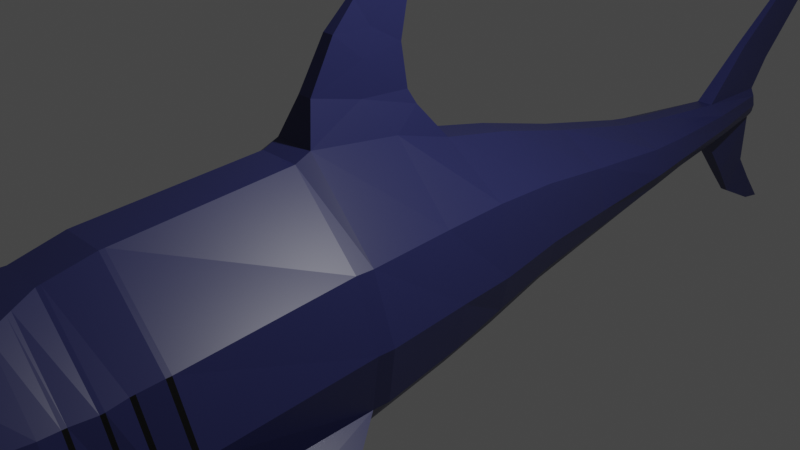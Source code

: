 # Source: Tubarao.blend  (saved by Blender 3.1.7; exported with 4.5.12 LTS)
import bpy
from mathutils import Matrix  # noqa: F401  (used for matrix-valued properties, if any)

bpy.ops.wm.read_factory_settings(use_empty=True)
scene = bpy.context.scene
scene.name = 'Scene'

# ---- collections
col_collection = bpy.data.collections.new('Collection'); scene.collection.children.link(col_collection)

# ---- materials (node trees are filled in below, after node groups)
mat_material = bpy.data.materials.new('Material')
mat_material.alpha_threshold = 0.0
mat_material.use_transparent_shadow = False
mat_material.line_color = (0.0, 0.0, 0.0, 1.0)
mat_material_002 = bpy.data.materials.new('Material.002')
mat_material_002.use_transparent_shadow = False
mat_material_001 = bpy.data.materials.new('Material.001')
mat_material_001.use_transparent_shadow = False
mat_material_003 = bpy.data.materials.new('Material.003')
mat_material_003.use_transparent_shadow = False
mat_material_004 = bpy.data.materials.new('Material.004')
mat_material_004.use_transparent_shadow = False

# ---- material node trees
mat_material.use_nodes = True; mat_material.node_tree.nodes.clear()
_N = mat_material.node_tree.nodes; _L = mat_material.node_tree.links
n0 = _N.new('ShaderNodeOutputMaterial'); n0.name = 'Material Output'; n0.location = (300, 300)
n1 = _N.new('ShaderNodeBsdfPrincipled'); n1.name = 'Principled BSDF'; n1.location = (10, 300)
n1.distribution = 'GGX'
n1.subsurface_method = 'RANDOM_WALK_SKIN'
n1.inputs[0].default_value = (0.02695, 0.03049, 0.1193, 1.0)
n1.inputs[2].default_value = 0.4
n1.inputs[3].default_value = 1.45
n1.inputs[27].default_value = (0.0, 0.0, 0.0, 1.0)
n1.inputs[28].default_value = 1.0
_L.new(n1.outputs[0], n0.inputs[0])
n0.is_active_output = True
mat_material_002.use_nodes = True; mat_material_002.node_tree.nodes.clear()
_N = mat_material_002.node_tree.nodes; _L = mat_material_002.node_tree.links
n0 = _N.new('ShaderNodeBsdfPrincipled'); n0.name = 'Principled BSDF'; n0.location = (10, 300)
n0.distribution = 'GGX'
n0.subsurface_method = 'RANDOM_WALK_SKIN'
n0.inputs[0].default_value = (0.8, 0.01589, 0.01834, 1.0)
n0.inputs[3].default_value = 1.45
n0.inputs[27].default_value = (0.0, 0.0, 0.0, 1.0)
n0.inputs[28].default_value = 1.0
n1 = _N.new('ShaderNodeOutputMaterial'); n1.name = 'Material Output'; n1.location = (300, 300)
_L.new(n0.outputs[0], n1.inputs[0])
n1.is_active_output = True
mat_material_001.use_nodes = True; mat_material_001.node_tree.nodes.clear()
_N = mat_material_001.node_tree.nodes; _L = mat_material_001.node_tree.links
n0 = _N.new('ShaderNodeBsdfPrincipled'); n0.name = 'Principled BSDF'; n0.location = (10, 300)
n0.distribution = 'GGX'
n0.subsurface_method = 'RANDOM_WALK_SKIN'
n0.inputs[0].default_value = (0.3424, 0.002109, 0.01105, 1.0)
n0.inputs[3].default_value = 1.45
n0.inputs[27].default_value = (0.0, 0.0, 0.0, 1.0)
n0.inputs[28].default_value = 1.0
n1 = _N.new('ShaderNodeOutputMaterial'); n1.name = 'Material Output'; n1.location = (300, 300)
_L.new(n0.outputs[0], n1.inputs[0])
n1.is_active_output = True
mat_material_003.use_nodes = True; mat_material_003.node_tree.nodes.clear()
_N = mat_material_003.node_tree.nodes; _L = mat_material_003.node_tree.links
n0 = _N.new('ShaderNodeBsdfPrincipled'); n0.name = 'Principled BSDF'; n0.location = (10, 300)
n0.distribution = 'GGX'
n0.subsurface_method = 'RANDOM_WALK_SKIN'
n0.inputs[0].default_value = (0.7915, 0.7645, 0.8689, 1.0)
n0.inputs[3].default_value = 1.45
n0.inputs[27].default_value = (0.0, 0.0, 0.0, 1.0)
n0.inputs[28].default_value = 1.0
n1 = _N.new('ShaderNodeOutputMaterial'); n1.name = 'Material Output'; n1.location = (300, 300)
_L.new(n0.outputs[0], n1.inputs[0])
n1.is_active_output = True
mat_material_004.use_nodes = True; mat_material_004.node_tree.nodes.clear()
_N = mat_material_004.node_tree.nodes; _L = mat_material_004.node_tree.links
n0 = _N.new('ShaderNodeBsdfPrincipled'); n0.name = 'Principled BSDF'; n0.location = (10, 300)
n0.distribution = 'GGX'
n0.subsurface_method = 'RANDOM_WALK_SKIN'
n0.inputs[0].default_value = (0.0, 0.0, 0.0, 1.0)
n0.inputs[3].default_value = 1.45
n0.inputs[27].default_value = (0.0, 0.0, 0.0, 1.0)
n0.inputs[28].default_value = 1.0
n1 = _N.new('ShaderNodeOutputMaterial'); n1.name = 'Material Output'; n1.location = (300, 300)
_L.new(n0.outputs[0], n1.inputs[0])
n1.is_active_output = True

# ---- world
world_world = bpy.data.worlds.new('World'); scene.world = world_world
world_world.use_nodes = True; world_world.node_tree.nodes.clear()
_N = world_world.node_tree.nodes; _L = world_world.node_tree.links
n0 = _N.new('ShaderNodeOutputWorld'); n0.name = 'World Output'; n0.location = (300, 300)
n1 = _N.new('ShaderNodeBackground'); n1.name = 'Background'; n1.location = (10, 300)
n1.inputs[0].default_value = (0.05088, 0.05088, 0.05088, 1.0)
_L.new(n1.outputs[0], n0.inputs[0])
n0.is_active_output = True
world_world.color = (0.05088, 0.05088, 0.05088)
world_world.use_sun_shadow = False
world_world.sun_shadow_jitter_overblur = 0.0

# ---- cameras
cam_camera = bpy.data.cameras.new('Camera')
cam_camera.clip_end = 100.0
cam_camera.ortho_scale = 7.314

# ---- lights
light_light = bpy.data.lights.new('Light', 'POINT')
light_light.transmission_factor = 0.0
light_light.energy = 1000.0
light_light.shadow_soft_size = 0.1
light_light.shadow_maximum_resolution = 0.006
light_light.use_absolute_resolution = True

# ---- meshes
me_cube = bpy.data.meshes.new('Cube')
me_cube.from_pydata([(0.2174, -3.948, 0.8331), (0.4106, -3.948, -1.725), (0.8557, -5.948, 0.3133), (0.7276, -6.279, -1.29), (-0.2552, -3.948, 0.8331), (-0.4484, -3.948, -1.725), (-0.8935, -5.948, 0.3133), (-0.7654, -6.279, -1.29), (-0.6035, -5.203, -1.583), (0.5953, -4.948, 0.5873), (-0.6331, -4.948, 0.5873), (0.5657, -5.203, -1.583), (1.293, -3.948, -0.4827), (-1.067, -5.948, -0.4827), (1.029, -5.948, -0.4827), (-1.331, -3.948, -0.4827), (1.225, -4.948, -0.4827), (-1.263, -4.948, -0.4827), (-0.4665, -4.448, 0.7291), (0.4617, -4.703, -1.677), (-0.4995, -4.703, -1.677), (0.4287, -4.448, 0.7291), (1.293, -4.448, -0.4827), (-1.331, -4.448, -0.4827), (-0.6182, -5.703, -1.536), (0.7341, -5.448, 0.455), (-0.7719, -5.448, 0.455), (0.5804, -5.703, -1.536), (-1.172, -5.448, -0.4827), (1.134, -5.448, -0.4827), (-0.9281, -5.913, 0.1944), (1.147, -4.024, 0.1944), (0.8903, -5.913, 0.1944), (-1.185, -4.024, 0.1944), (1.06, -4.969, 0.1944), (-1.098, -4.969, 0.1944), (1.119, -4.496, 0.1944), (-1.157, -4.496, 0.1944), (-1.019, -5.441, 0.1944), (0.981, -5.441, 0.1944), (1.121, -3.948, -1.121), (0.9247, -5.697, -1.071), (-1.159, -3.948, -1.121), (1.062, -4.948, -1.121), (-1.1, -4.948, -1.121), (-0.9625, -5.697, -1.071), (-1.159, -4.448, -1.121), (1.121, -4.448, -1.121), (0.9823, -5.448, -1.081), (-1.02, -5.448, -1.081), (-0.8856, -6.466, -0.369), (-0.8838, -6.532, 0.1497), (0.8617, -6.22, -0.9818), (0.5601, -6.694, -1.062), (0.846, -6.532, 0.1497), (-0.5979, -6.694, -1.062), (-0.8995, -6.22, -0.9818), (-0.9313, -6.532, -0.4851), (0.8478, -6.466, -0.369), (0.8935, -6.532, -0.4851), (-0.1637, -7.574, -0.3568), (-0.6473, -7.038, -0.06891), (0.1108, -7.64, -0.5913), (0.4303, -7.082, -0.8267), (0.6095, -7.038, -0.06891), (-0.4681, -7.082, -0.8267), (-0.1486, -7.64, -0.5913), (-0.08209, -7.697, -0.4788), (0.1259, -7.574, -0.3568), (0.04429, -7.697, -0.4788), (0.4366, -3.409, -1.723), (-0.4744, -3.409, -1.723), (1.19, -3.402, -1.084), (-1.227, -3.402, -1.084), (-0.2695, -3.409, 0.9563), (0.2317, -3.409, 0.9563), (1.188, -3.49, 0.2791), (1.373, -3.409, -0.4388), (-1.226, -3.49, 0.2791), (-1.411, -3.409, -0.4391), (0.7657, -3.948, -1.482), (0.8603, -6.06, -1.2), (-0.8035, -3.948, -1.482), (0.8137, -5.076, -1.411), (-0.8515, -5.076, -1.411), (-0.829, -4.576, -1.458), (0.7912, -4.576, -1.458), (0.7814, -5.576, -1.367), (-0.8192, -5.576, -1.367), (-0.8981, -6.06, -1.2), (0.8132, -3.331, -1.462), (-0.851, -3.331, -1.462), (0.5155, -1.453, -1.661), (-0.5533, -1.453, -1.661), (0.7553, -1.415, -1.537), (-0.7932, -1.415, -1.537), (-0.2521, -1.453, 1.093), (0.2143, -1.453, 1.093), (1.104, -1.539, 0.3679), (1.276, -1.453, -0.4009), (-1.142, -1.539, 0.3679), (-1.314, -1.453, -0.4009), (1.106, -1.368, -1.099), (-1.144, -1.368, -1.099), (0.5155, -1.213, -1.645), (-0.5533, -1.213, -1.645), (0.7553, -1.214, -1.555), (-0.7932, -1.214, -1.555), (-0.2521, -1.276, 1.172), (0.2143, -1.276, 1.172), (1.104, -1.338, 0.3605), (1.276, -1.252, -0.4083), (-1.142, -1.338, 0.3605), (-1.314, -1.252, -0.4083), (1.106, -1.167, -1.106), (-1.144, -1.167, -1.106), (0.3552, -0.1928, -1.633), (-0.393, -0.1928, -1.633), (0.8144, -0.1545, -1.263), (-0.8522, -0.1545, -1.263), (-0.2247, -0.1928, 1.015), (0.1869, -0.1928, 1.015), (0.9723, -0.2789, 0.3214), (1.124, -0.1928, -0.4474), (-1.01, -0.2789, 0.3214), (-1.162, -0.1928, -0.4474), (0.9736, -0.1075, -1.035), (-1.011, -0.1075, -1.035), (0.3238, 0.5412, -1.471), (-0.3616, 0.5412, -1.471), (0.7709, 0.5796, -1.126), (-0.8087, 0.5796, -1.099), (-0.2074, 0.5097, 0.7988), (0.1696, 0.5097, 0.7988), (0.8892, 0.5418, 0.2944), (1.028, 0.5491, -0.4744), (-0.927, 0.5418, 0.2944), (-1.066, 0.5491, -0.4744), (0.8904, 0.5871, -0.9281), (-0.9282, 0.5871, -0.9281), (-0.3827, -4.25, 0.7703), (0.4414, -4.404, -1.696), (-1.331, -4.25, -0.4827), (-0.4792, -4.404, -1.696), (0.3449, -4.25, 0.7703), (1.293, -4.25, -0.4827), (1.119, -4.309, 0.1944), (-1.157, -4.309, 0.1944), (1.121, -4.25, -1.121), (-1.159, -4.25, -1.121), (-0.8189, -4.327, -1.467), (0.7811, -4.327, -1.467), (-0.362, -4.201, 0.7805), (0.4364, -4.33, -1.701), (-1.331, -4.201, -0.4827), (-1.157, -4.263, 0.1944), (-1.159, -4.201, -1.121), (-0.8164, -4.266, -1.47), (-0.4743, -4.33, -1.701), (0.3242, -4.201, 0.7805), (1.293, -4.201, -0.4827), (1.119, -4.263, 0.1944), (1.121, -4.201, -1.121), (0.7786, -4.266, -1.47), (1.153, -3.981, 0.2013), (-1.338, -3.904, -0.4792), (-1.191, -3.981, 0.2013), (0.2185, -3.904, 0.8431), (1.3, -3.904, -0.4792), (-1.164, -3.904, -1.118), (-0.2563, -3.904, 0.8431), (-0.4505, -3.904, -1.724), (0.4127, -3.904, -1.724), (1.126, -3.904, -1.118), (0.7695, -3.898, -1.48), (-0.8073, -3.898, -1.48), (1.151, -3.779, 0.2333), (-1.189, -3.779, 0.2333), (1.33, -3.701, -0.4627), (-0.4604, -3.701, -1.724), (1.152, -3.697, -1.104), (0.7875, -3.665, -1.473), (-0.8253, -3.665, -1.473), (-1.368, -3.701, -0.4627), (0.2239, -3.701, 0.8896), (-1.19, -3.697, -1.104), (-0.2617, -3.701, 0.8896), (0.4226, -3.701, -1.724), (1.157, -3.73, 0.2411), (-1.195, -3.73, 0.2411), (1.337, -3.651, -0.4587), (-0.4628, -3.651, -1.724), (1.159, -3.647, -1.1), (0.7918, -3.608, -1.471), (-0.8296, -3.608, -1.471), (-1.375, -3.651, -0.4587), (0.2253, -3.651, 0.901), (-1.197, -3.647, -1.1), (-0.2631, -3.651, 0.901), (0.425, -3.651, -1.724), (-0.27, -3.354, 0.9602), (0.2322, -3.354, 0.9602), (1.192, -3.344, -1.084), (0.8148, -3.276, -1.458), (1.376, -3.354, -0.438), (-0.4753, -3.354, -1.725), (0.4375, -3.354, -1.725), (1.19, -3.434, 0.2816), (-1.23, -3.344, -1.084), (-0.8526, -3.276, -1.458), (-1.413, -3.354, -0.438), (-1.228, -3.434, 0.2816), (0.2767, 1.441, -1.265), (-0.3151, 1.441, -1.265), (0.6627, 1.479, -0.9794), (-0.7011, 1.479, -0.9569), (-0.1819, 1.409, 0.6104), (0.1436, 1.409, 0.6104), (0.7648, 1.441, 0.1937), (0.8848, 1.449, -0.4414), (-0.8032, 1.441, 0.1937), (-0.9231, 1.449, -0.4414), (0.7659, 1.487, -0.8162), (-0.8042, 1.487, -0.8162), (0.2264, 2.473, -1.102), (-0.2655, 2.473, -1.102), (0.5474, 2.511, -0.8838), (-0.5864, 2.511, -0.8666), (-0.1548, 2.441, 0.3333), (0.1158, 2.441, 0.3333), (0.6322, 2.473, 0.01431), (0.732, 2.481, -0.4719), (-0.6713, 2.473, 0.01431), (-0.7711, 2.481, -0.4719), (0.6331, 2.519, -0.7588), (-0.6722, 2.519, -0.7588), (0.1877, 3.732, -0.8501), (-0.2276, 3.732, -0.8501), (0.4586, 3.77, -0.713), (-0.4985, 3.77, -0.7021), (-0.1342, 3.7, 0.05178), (0.09427, 3.7, 0.05178), (0.5302, 3.732, -0.1487), (0.6144, 3.74, -0.4541), (-0.5701, 3.732, -0.1487), (-0.6543, 3.74, -0.4541), (0.5309, 3.778, -0.6344), (-0.5708, 3.778, -0.6344), (0.1527, 4.401, -0.7624), (-0.1935, 4.401, -0.7624), (0.3786, 4.44, -0.6546), (-0.4194, 4.44, -0.6461), (-0.1156, 4.37, -0.05389), (0.07484, 4.37, -0.05389), (0.4384, 4.402, -0.2114), (0.5086, 4.409, -0.4513), (-0.4791, 4.402, -0.2114), (-0.5494, 4.409, -0.4513), (0.439, 4.447, -0.5929), (-0.4798, 4.447, -0.5929), (0.08007, 5.637, -0.7172), (-0.122, 5.637, -0.7172), (0.2119, 5.675, -0.6352), (-0.2538, 5.675, -0.6287), (-0.123, 5.605, -0.1782), (0.08151, 5.605, -0.1782), (0.2467, 5.637, -0.298), (0.2877, 5.645, -0.4805), (-0.2886, 5.637, -0.298), (-0.3296, 5.645, -0.4805), (0.2471, 5.683, -0.5883), (-0.289, 5.683, -0.5883), (0.01028, 6.724, -0.6524), (-0.0531, 6.724, -0.6524), (0.05163, 6.73, -0.5892), (-0.09445, 6.73, -0.5842), (-0.05368, 6.739, -0.2366), (0.01048, 6.739, -0.2366), (0.06256, 6.725, -0.3291), (0.07541, 6.745, -0.4699), (-0.1054, 6.725, -0.3291), (-0.1182, 6.745, -0.4699), (0.06267, 6.737, -0.553), (-0.1055, 6.737, -0.553), (1.273, -2.919, -1.453), (1.18, -1.668, -1.493), (1.52, -1.968, -1.351), (-1.557, -1.968, -1.351), (-1.218, -1.668, -1.493), (-1.676, -3.233, -1.344), (1.638, -3.233, -1.344), (-1.31, -2.919, -1.453), (1.544, -2.956, -1.519), (1.432, -1.785, -1.541), (1.929, -2.143, -1.494), (-1.967, -2.143, -1.494), (-1.47, -1.785, -1.541), (-2.116, -3.023, -1.492), (2.078, -3.023, -1.492), (-1.582, -2.956, -1.519), (2.305, -2.559, -1.678), (2.139, -2.002, -1.694), (2.508, -1.973, -1.697), (-2.546, -1.973, -1.697), (-2.177, -2.002, -1.694), (-2.74, -2.67, -1.695), (2.702, -2.67, -1.695), (-2.343, -2.559, -1.678), (3.17, -2.319, -1.794), (3.001, -1.874, -1.808), (3.426, -1.722, -1.778), (-3.464, -1.722, -1.778), (-3.039, -1.874, -1.808), (-3.398, -2.161, -1.775), (3.36, -2.161, -1.775), (-3.208, -2.319, -1.794), (-0.1018, -1.136, 1.585), (0.06402, -1.136, 1.585), (-0.09208, -0.5346, 1.428), (0.05428, -0.5346, 1.428), (-0.1088, 0.1679, 1.212), (0.07102, 0.1679, 1.212), (-0.08403, -0.8456, 2.1), (0.04623, -0.8456, 2.1), (-0.07638, -0.4903, 1.801), (0.03858, -0.4903, 1.801), (-0.07156, 0.07997, 1.377), (0.03376, 0.07997, 1.377), (-0.0601, -0.5723, 2.374), (0.0223, -0.5723, 2.374), (-0.05526, -0.3682, 2.075), (0.01746, -0.3682, 2.075), (-0.05221, 0.01307, 1.859), (0.01441, 0.01307, 1.859), (-0.06397, -0.3554, 2.583), (0.02617, -0.3554, 2.583), (-0.05868, -0.1607, 2.416), (0.02087, -0.1607, 2.416), (-0.05534, 0.1071, 2.361), (0.01754, 0.1071, 2.361), (-0.0408, 0.06416, 2.813), (0.003, 0.06416, 2.813), (-0.03823, 0.1521, 2.779), (0.0004269, 0.1521, 2.779), (-0.03661, 0.2624, 2.733), (-0.001194, 0.2624, 2.733), (0.05534, 6.13, -1.322), (-0.09737, 6.13, -1.322), (-0.07653, 6.335, 0.4541), (0.03462, 6.335, 0.4541), (0.002598, 6.732, -1.31), (-0.04531, 6.732, -1.31), (-0.03884, 7.035, 0.1477), (-0.003976, 7.035, 0.1477), (0.02398, 6.429, -1.699), (-0.06615, 6.429, -1.699), (-0.04096, 7.959, 1.633), (-0.0009512, 7.959, 1.633), (-0.007147, 7.031, -1.686), (-0.03542, 7.031, -1.686), (-0.03884, 7.76, 0.8934), (-0.003976, 7.76, 0.8934), (0.009043, 7.036, -2.007), (-0.05127, 7.036, -2.007), (-0.01179, 7.358, -2.074), (-0.03071, 7.358, -2.074)], [], [(25, 26, 6, 2), (52, 56, 45, 41), (155, 152, 4, 33), (24, 27, 3, 7), (39, 25, 2, 32), (197, 195, 79, 73), (36, 21, 9, 34), (20, 19, 11, 8), (38, 26, 10, 35), (21, 18, 10, 9), (49, 28, 17, 44), (47, 22, 16, 43), (188, 190, 77, 76), (48, 29, 14, 41), (156, 154, 15, 42), (13, 45, 56, 57), (44, 17, 23, 46), (148, 145, 22, 47), (144, 140, 18, 21), (143, 141, 19, 20), (146, 144, 21, 36), (35, 10, 18, 37), (43, 16, 29, 48), (45, 13, 28, 49), (30, 6, 26, 38), (34, 9, 25, 39), (8, 11, 27, 24), (9, 10, 26, 25), (16, 34, 39, 29), (13, 30, 38, 28), (17, 35, 37, 23), (145, 146, 36, 22), (28, 38, 35, 17), (22, 36, 34, 16), (196, 188, 76, 75), (29, 39, 32, 14), (154, 155, 33, 15), (81, 89, 7, 3), (89, 45, 49, 88), (83, 43, 48, 87), (151, 148, 47, 86), (84, 44, 46, 85), (32, 2, 54, 58), (157, 156, 42, 82), (87, 48, 41, 81), (195, 189, 78, 79), (86, 47, 43, 83), (88, 49, 44, 84), (50, 57, 67, 60), (51, 50, 60, 61), (52, 59, 69, 62), (55, 53, 63, 65), (30, 13, 57, 50), (14, 32, 58, 59), (41, 14, 59, 52), (2, 6, 51, 54), (52, 53, 55, 56), (6, 30, 50, 51), (68, 64, 61, 60), (62, 69, 67, 66), (69, 68, 60, 67), (63, 62, 66, 65), (57, 56, 66, 67), (56, 55, 65, 66), (53, 52, 62, 63), (58, 54, 64, 68), (59, 58, 68, 69), (54, 51, 61, 64), (201, 207, 98, 97), (206, 205, 93, 92), (204, 202, 102, 99), (200, 201, 97, 96), (198, 196, 75, 74), (199, 191, 71, 70), (190, 192, 72, 77), (189, 198, 74, 78), (194, 197, 73, 91), (193, 199, 70, 90), (192, 193, 90, 72), (191, 194, 91, 71), (208, 103, 287, 289), (24, 88, 84, 8), (19, 86, 83, 11), (27, 87, 81, 3), (158, 157, 82, 5), (8, 84, 85, 20), (141, 151, 86, 19), (11, 83, 87, 27), (7, 89, 88, 24), (41, 45, 89, 81), (97, 98, 110, 109), (92, 93, 105, 104), (99, 102, 114, 111), (96, 97, 109, 108), (102, 94, 106, 114), (102, 202, 290, 286), (207, 204, 99, 98), (208, 210, 101, 103), (203, 206, 92, 94), (211, 200, 96, 100), (210, 211, 100, 101), (205, 209, 95, 93), (109, 110, 122, 121), (104, 105, 117, 116), (111, 114, 126, 123), (132, 120, 318, 320), (114, 106, 118, 126), (95, 103, 115, 107), (98, 99, 111, 110), (103, 101, 113, 115), (94, 92, 104, 106), (100, 96, 108, 112), (101, 100, 112, 113), (93, 95, 107, 105), (121, 122, 134, 133), (116, 117, 129, 128), (123, 126, 138, 135), (108, 109, 317, 316), (126, 118, 130, 138), (107, 115, 127, 119), (110, 111, 123, 122), (115, 113, 125, 127), (106, 104, 116, 118), (112, 108, 120, 124), (113, 112, 124, 125), (105, 107, 119, 117), (133, 134, 218, 217), (128, 129, 213, 212), (135, 138, 222, 219), (132, 133, 217, 216), (138, 130, 214, 222), (119, 127, 139, 131), (122, 123, 135, 134), (127, 125, 137, 139), (118, 116, 128, 130), (124, 120, 132, 136), (125, 124, 136, 137), (117, 119, 131, 129), (153, 163, 151, 141), (20, 85, 150, 143), (85, 46, 149, 150), (163, 162, 148, 151), (23, 37, 147, 142), (160, 161, 146, 145), (161, 159, 144, 146), (158, 153, 141, 143), (159, 152, 140, 144), (162, 160, 145, 148), (46, 23, 142, 149), (37, 18, 140, 147), (40, 12, 160, 162), (0, 4, 152, 159), (5, 1, 153, 158), (31, 0, 159, 161), (12, 31, 161, 160), (80, 40, 162, 163), (1, 80, 163, 153), (143, 150, 157, 158), (150, 149, 156, 157), (142, 147, 155, 154), (149, 142, 154, 156), (147, 140, 152, 155), (5, 82, 175, 171), (40, 80, 174, 173), (80, 1, 172, 174), (82, 42, 169, 175), (33, 4, 170, 166), (12, 40, 173, 168), (1, 5, 171, 172), (4, 0, 167, 170), (15, 33, 166, 165), (0, 31, 164, 167), (31, 12, 168, 164), (42, 15, 165, 169), (171, 175, 182, 179), (173, 174, 181, 180), (174, 172, 187, 181), (175, 169, 185, 182), (166, 170, 186, 177), (168, 173, 180, 178), (172, 171, 179, 187), (170, 167, 184, 186), (165, 166, 177, 183), (167, 164, 176, 184), (164, 168, 178, 176), (169, 165, 183, 185), (179, 182, 194, 191), (180, 181, 193, 192), (181, 187, 199, 193), (182, 185, 197, 194), (177, 186, 198, 189), (178, 180, 192, 190), (187, 179, 191, 199), (186, 184, 196, 198), (183, 177, 189, 195), (184, 176, 188, 196), (176, 178, 190, 188), (185, 183, 195, 197), (71, 91, 209, 205), (79, 78, 211, 210), (78, 74, 200, 211), (90, 70, 206, 203), (73, 79, 210, 208), (76, 77, 204, 207), (91, 73, 208, 209), (72, 90, 203, 202), (74, 75, 201, 200), (77, 72, 202, 204), (70, 71, 205, 206), (75, 76, 207, 201), (219, 222, 234, 231), (216, 217, 229, 228), (222, 214, 226, 234), (213, 215, 227, 225), (221, 220, 232, 233), (131, 139, 223, 215), (134, 135, 219, 218), (139, 137, 221, 223), (130, 128, 212, 214), (136, 132, 216, 220), (137, 136, 220, 221), (129, 131, 215, 213), (228, 229, 241, 240), (234, 226, 238, 246), (225, 227, 239, 237), (233, 232, 244, 245), (232, 228, 240, 244), (212, 213, 225, 224), (217, 218, 230, 229), (215, 223, 235, 227), (218, 219, 231, 230), (223, 221, 233, 235), (214, 212, 224, 226), (220, 216, 228, 232), (246, 238, 250, 258), (237, 239, 251, 249), (245, 244, 256, 257), (244, 240, 252, 256), (238, 236, 248, 250), (231, 234, 246, 243), (224, 225, 237, 236), (229, 230, 242, 241), (227, 235, 247, 239), (230, 231, 243, 242), (235, 233, 245, 247), (226, 224, 236, 238), (249, 251, 263, 261), (257, 256, 268, 269), (256, 252, 264, 268), (250, 248, 260, 262), (259, 257, 269, 271), (240, 241, 253, 252), (243, 246, 258, 255), (236, 237, 249, 248), (241, 242, 254, 253), (239, 247, 259, 251), (242, 243, 255, 254), (247, 245, 257, 259), (269, 268, 280, 281), (268, 264, 276, 280), (262, 260, 272, 274), (271, 269, 281, 283), (266, 267, 279, 278), (258, 250, 262, 270), (252, 253, 265, 264), (255, 258, 270, 267), (248, 249, 261, 260), (253, 254, 266, 265), (251, 259, 271, 263), (254, 255, 267, 266), (280, 276, 277, 278), (283, 281, 279, 282), (281, 280, 278, 279), (275, 283, 282, 274), (273, 275, 274, 272), (261, 263, 275, 273), (270, 262, 274, 282), (260, 261, 347, 346), (267, 270, 282, 279), (273, 272, 350, 351), (265, 266, 278, 277), (263, 271, 283, 275), (288, 291, 299, 296), (290, 284, 292, 298), (95, 209, 291, 288), (209, 208, 289, 291), (103, 95, 288, 287), (203, 94, 285, 284), (202, 203, 284, 290), (94, 102, 286, 285), (295, 296, 304, 303), (294, 298, 306, 302), (289, 287, 295, 297), (285, 286, 294, 293), (291, 289, 297, 299), (286, 290, 298, 294), (287, 288, 296, 295), (284, 285, 293, 292), (302, 306, 314, 310), (307, 305, 313, 315), (292, 293, 301, 300), (298, 292, 300, 306), (296, 299, 307, 304), (297, 295, 303, 305), (293, 294, 302, 301), (299, 297, 305, 307), (314, 308, 309, 310), (315, 313, 311, 312), (303, 304, 312, 311), (300, 301, 309, 308), (306, 300, 308, 314), (304, 307, 315, 312), (305, 303, 311, 313), (301, 302, 310, 309), (320, 318, 324, 326), (321, 320, 326, 327), (120, 108, 316, 318), (121, 133, 321, 319), (109, 121, 319, 317), (133, 132, 320, 321), (324, 322, 328, 330), (325, 327, 333, 331), (317, 319, 325, 323), (316, 317, 323, 322), (319, 321, 327, 325), (318, 316, 322, 324), (332, 330, 336, 338), (333, 332, 338, 339), (327, 326, 332, 333), (326, 324, 330, 332), (323, 325, 331, 329), (322, 323, 329, 328), (336, 334, 340, 342), (337, 339, 345, 343), (329, 331, 337, 335), (328, 329, 335, 334), (331, 333, 339, 337), (330, 328, 334, 336), (340, 341, 343, 342), (342, 343, 345, 344), (339, 338, 344, 345), (338, 336, 342, 344), (335, 337, 343, 341), (334, 335, 341, 340), (350, 346, 354, 358), (347, 351, 359, 355), (276, 264, 348, 352), (272, 260, 346, 350), (277, 276, 352, 353), (265, 277, 353, 349), (264, 265, 349, 348), (261, 273, 351, 347), (356, 357, 361, 360), (355, 359, 365, 363), (351, 350, 358, 359), (346, 347, 355, 354), (349, 353, 361, 357), (352, 348, 356, 360), (353, 352, 360, 361), (348, 349, 357, 356), (362, 363, 365, 364), (358, 354, 362, 364), (359, 358, 364, 365), (354, 355, 363, 362)])
me_cube.polygons.foreach_set('material_index', [0, 2, 0, 3, 0, 0, 0, 3, 0, 0, 0, 0, 0, 0, 0, 0, 0, 0, 0, 3, 0, 0, 0, 0, 0, 0, 3, 0, 0, 0, 0, 0, 0, 0, 0, 0, 0, 1, 3, 3, 3, 3, 0, 3, 3, 0, 3, 3, 0, 0, 0, 0, 0, 0, 0, 0, 2, 0, 0, 0, 0, 0, 0, 0, 0, 0, 0, 0, 0, 3, 0, 0, 0, 3, 0, 0, 3, 3, 3, 3, 0, 3, 3, 3, 3, 3, 3, 3, 3, 1, 0, 3, 0, 0, 0, 0, 0, 0, 3, 0, 0, 3, 0, 3, 0, 0, 0, 0, 0, 0, 3, 0, 0, 3, 0, 3, 0, 0, 0, 0, 0, 0, 3, 0, 0, 3, 0, 3, 0, 0, 0, 0, 0, 0, 3, 0, 0, 3, 3, 3, 3, 3, 0, 4, 0, 3, 0, 4, 0, 0, 0, 0, 3, 0, 0, 3, 3, 3, 3, 4, 4, 0, 3, 3, 3, 3, 0, 4, 3, 0, 4, 0, 4, 4, 3, 3, 3, 3, 0, 0, 3, 0, 0, 0, 0, 0, 3, 3, 3, 3, 0, 4, 3, 0, 4, 0, 4, 4, 3, 4, 0, 3, 4, 4, 3, 3, 0, 4, 3, 0, 0, 0, 0, 3, 0, 0, 0, 0, 3, 0, 0, 3, 0, 0, 3, 0, 0, 3, 0, 0, 0, 0, 3, 0, 0, 3, 0, 0, 3, 0, 3, 0, 0, 0, 0, 3, 3, 0, 0, 3, 0, 0, 0, 3, 0, 0, 0, 0, 0, 0, 0, 0, 0, 0, 0, 0, 3, 0, 0, 0, 0, 0, 0, 0, 0, 0, 0, 0, 0, 0, 0, 0, 0, 0, 0, 0, 0, 0, 0, 0, 0, 0, 0, 0, 0, 0, 0, 0, 0, 0, 0, 0, 0, 0, 0, 0, 0, 0, 0, 0, 0, 0, 0, 0, 0, 0, 0, 0, 0, 0, 0, 0, 0, 0, 0, 0, 0, 0, 0, 0, 0, 0, 0, 0, 0, 0, 0, 0, 0, 0, 0, 0, 0, 0, 0, 0, 0, 0, 0, 0, 0, 0, 0, 0, 0, 0, 0, 0, 0, 0, 0, 0, 0, 0])
_uv = me_cube.uv_layers.new(name='UVMap')
_uv.uv.foreach_set('vector', [0.625, 0.6875, 0.875, 0.6875, 0.875, 0.75, 0.625, 0.75, 0.4375, 0.75, 0.4375, 0.0, 0.4375, 0.0, 0.4375, 0.75, 0.5625, 0.2184, 0.625, 0.2184, 0.625, 0.25, 0.5625, 0.25, 0.125, 0.6875, 0.375, 0.6875, 0.375, 0.75, 0.125, 0.75, 0.5625, 0.6875, 0.625, 0.6875, 0.625, 0.75, 0.5625, 0.75, 0.4375, 0.25, 0.5, 0.25, 0.5, 0.25, 0.4375, 0.25, 0.5625, 0.5625, 0.625, 0.5625, 0.625, 0.625, 0.5625, 0.625, 0.125, 0.5625, 0.375, 0.5625, 0.375, 0.625, 0.125, 0.625, 0.5625, 0.0625, 0.625, 0.0625, 0.625, 0.125, 0.5625, 0.125, 0.625, 0.5625, 0.875, 0.5625, 0.875, 0.625, 0.625, 0.625, 0.4375, 0.0625, 0.5, 0.0625, 0.5, 0.125, 0.4375, 0.125, 0.4375, 0.5625, 0.5, 0.5625, 0.5, 0.625, 0.4375, 0.625, 0.5625, 0.5, 0.5, 0.5, 0.5, 0.5, 0.5625, 0.5, 0.4375, 0.6875, 0.5, 0.6875, 0.5, 0.75, 0.4375, 0.75, 0.4375, 0.2184, 0.5, 0.2184, 0.5, 0.25, 0.4375, 0.25, 0.5, 0.0, 0.4375, 0.0, 0.4375, 0.0, 0.5, 0.0, 0.4375, 0.125, 0.5, 0.125, 0.5, 0.1875, 0.4375, 0.1875, 0.4375, 0.5377, 0.5, 0.5377, 0.5, 0.5625, 0.4375, 0.5625, 0.625, 0.5377, 0.875, 0.5377, 0.875, 0.5625, 0.625, 0.5625, 0.125, 0.5377, 0.375, 0.5377, 0.375, 0.5625, 0.125, 0.5625, 0.5625, 0.5377, 0.625, 0.5377, 0.625, 0.5625, 0.5625, 0.5625, 0.5625, 0.125, 0.625, 0.125, 0.625, 0.1875, 0.5625, 0.1875, 0.4375, 0.625, 0.5, 0.625, 0.5, 0.6875, 0.4375, 0.6875, 0.4375, 0.0, 0.5, 0.0, 0.5, 0.0625, 0.4375, 0.0625, 0.5625, 0.0, 0.625, 0.0, 0.625, 0.0625, 0.5625, 0.0625, 0.5625, 0.625, 0.625, 0.625, 0.625, 0.6875, 0.5625, 0.6875, 0.125, 0.625, 0.375, 0.625, 0.375, 0.6875, 0.125, 0.6875, 0.625, 0.625, 0.875, 0.625, 0.875, 0.6875, 0.625, 0.6875, 0.5, 0.625, 0.5625, 0.625, 0.5625, 0.6875, 0.5, 0.6875, 0.5, 0.0, 0.5625, 0.0, 0.5625, 0.0625, 0.5, 0.0625, 0.5, 0.125, 0.5625, 0.125, 0.5625, 0.1875, 0.5, 0.1875, 0.5, 0.5377, 0.5625, 0.5377, 0.5625, 0.5625, 0.5, 0.5625, 0.5, 0.0625, 0.5625, 0.0625, 0.5625, 0.125, 0.5, 0.125, 0.5, 0.5625, 0.5625, 0.5625, 0.5625, 0.625, 0.5, 0.625, 0.625, 0.5, 0.5625, 0.5, 0.5625, 0.5, 0.625, 0.5, 0.5, 0.6875, 0.5625, 0.6875, 0.5625, 0.75, 0.5, 0.75, 0.5, 0.2184, 0.5625, 0.2184, 0.5625, 0.25, 0.5, 0.25, 0.4063, 0.75, 0.4062, 0.0, 0.375, 0.0, 0.375, 0.75, 0.4062, 0.0, 0.4375, 0.0, 0.4375, 0.0625, 0.4062, 0.0625, 0.4062, 0.625, 0.4375, 0.625, 0.4375, 0.6875, 0.4062, 0.6875, 0.4062, 0.5377, 0.4375, 0.5377, 0.4375, 0.5625, 0.4063, 0.5625, 0.4063, 0.125, 0.4375, 0.125, 0.4375, 0.1875, 0.4062, 0.1875, 0.5625, 0.75, 0.625, 0.75, 0.625, 0.75, 0.5625, 0.75, 0.4062, 0.2184, 0.4375, 0.2184, 0.4375, 0.25, 0.4062, 0.25, 0.4062, 0.6875, 0.4375, 0.6875, 0.4375, 0.75, 0.4063, 0.75, 0.5, 0.25, 0.5625, 0.25, 0.5625, 0.25, 0.5, 0.25, 0.4063, 0.5625, 0.4375, 0.5625, 0.4375, 0.625, 0.4062, 0.625, 0.4062, 0.0625, 0.4375, 0.0625, 0.4375, 0.125, 0.4063, 0.125, 0.5625, 0.0, 0.5, 0.0, 0.5, 0.0, 0.5625, 0.0, 0.625, 0.0, 0.5625, 0.0, 0.5625, 0.0, 0.625, 0.0, 0.4375, 0.75, 0.5, 0.75, 0.5, 0.75, 0.4375, 0.75, 0.125, 0.75, 0.375, 0.75, 0.375, 0.75, 0.125, 0.75, 0.5625, 0.0, 0.5, 0.0, 0.5, 0.0, 0.5625, 0.0, 0.5, 0.75, 0.5625, 0.75, 0.5625, 0.75, 0.5, 0.75, 0.4375, 0.75, 0.5, 0.75, 0.5, 0.75, 0.4375, 0.75, 0.625, 0.75, 0.875, 0.75, 0.875, 0.75, 0.625, 0.75, 0.4375, 0.75, 0.375, 0.75, 0.375, 0.0, 0.4375, 0.0, 0.625, 0.0, 0.5625, 0.0, 0.5625, 0.0, 0.625, 0.0, 0.5625, 0.75, 0.625, 0.75, 0.625, 1.0, 0.5625, 1.0, 0.4375, 0.75, 0.5, 0.75, 0.5, 1.0, 0.4375, 1.0, 0.5, 0.75, 0.5625, 0.75, 0.5625, 1.0, 0.5, 1.0, 0.375, 0.75, 0.4375, 0.75, 0.4375, 1.0, 0.375, 1.0, 0.5, 0.0, 0.4375, 0.0, 0.4375, 0.0, 0.5, 0.0, 0.4375, 0.0, 0.375, 0.0, 0.375, 0.0, 0.4375, 0.0, 0.375, 0.75, 0.4375, 0.75, 0.4375, 0.75, 0.375, 0.75, 0.5625, 0.75, 0.625, 0.75, 0.625, 0.75, 0.5625, 0.75, 0.5, 0.75, 0.5625, 0.75, 0.5625, 0.75, 0.5, 0.75, 0.625, 0.75, 0.875, 0.75, 0.875, 0.75, 0.625, 0.75, 0.625, 0.5, 0.5625, 0.5, 0.5625, 0.5, 0.625, 0.5, 0.375, 0.5, 0.125, 0.5, 0.125, 0.5, 0.375, 0.5, 0.5, 0.5, 0.4375, 0.5, 0.4375, 0.5, 0.5, 0.5, 0.875, 0.5, 0.625, 0.5, 0.625, 0.5, 0.875, 0.5, 0.875, 0.5, 0.625, 0.5, 0.625, 0.5, 0.875, 0.5, 0.375, 0.5, 0.125, 0.5, 0.125, 0.5, 0.375, 0.5, 0.5, 0.5, 0.4375, 0.5, 0.4375, 0.5, 0.5, 0.5, 0.5625, 0.25, 0.625, 0.25, 0.625, 0.25, 0.5625, 0.25, 0.4062, 0.25, 0.4375, 0.25, 0.4375, 0.25, 0.4062, 0.25, 0.4062, 0.5, 0.375, 0.5, 0.375, 0.5, 0.4062, 0.5, 0.4375, 0.5, 0.4062, 0.5, 0.4062, 0.5, 0.4375, 0.5, 0.375, 0.25, 0.4062, 0.25, 0.4062, 0.25, 0.375, 0.25, 0.4375, 0.25, 0.4375, 0.25, 0.4375, 0.25, 0.4375, 0.25, 0.375, 0.0625, 0.4062, 0.0625, 0.4063, 0.125, 0.375, 0.125, 0.375, 0.5625, 0.4063, 0.5625, 0.4062, 0.625, 0.375, 0.625, 0.375, 0.6875, 0.4062, 0.6875, 0.4063, 0.75, 0.375, 0.75, 0.375, 0.2184, 0.4062, 0.2184, 0.4062, 0.25, 0.375, 0.25, 0.375, 0.125, 0.4063, 0.125, 0.4062, 0.1875, 0.375, 0.1875, 0.375, 0.5377, 0.4062, 0.5377, 0.4063, 0.5625, 0.375, 0.5625, 0.375, 0.625, 0.4062, 0.625, 0.4062, 0.6875, 0.375, 0.6875, 0.375, 0.0, 0.4062, 0.0, 0.4062, 0.0625, 0.375, 0.0625, 0.4375, 0.75, 0.4375, 0.0, 0.4062, 0.0, 0.4063, 0.75, 0.625, 0.5, 0.5625, 0.5, 0.5625, 0.5, 0.625, 0.5, 0.375, 0.5, 0.125, 0.5, 0.125, 0.5, 0.375, 0.5, 0.5, 0.5, 0.4375, 0.5, 0.4375, 0.5, 0.5, 0.5, 0.875, 0.5, 0.625, 0.5, 0.625, 0.5, 0.875, 0.5, 0.4375, 0.5, 0.4062, 0.5, 0.4062, 0.5, 0.4375, 0.5, 0.4375, 0.5, 0.4375, 0.5, 0.4375, 0.5, 0.4375, 0.5, 0.5625, 0.5, 0.5, 0.5, 0.5, 0.5, 0.5625, 0.5, 0.4375, 0.25, 0.5, 0.25, 0.5, 0.25, 0.4375, 0.25, 0.4062, 0.5, 0.375, 0.5, 0.375, 0.5, 0.4062, 0.5, 0.5625, 0.25, 0.625, 0.25, 0.625, 0.25, 0.5625, 0.25, 0.5, 0.25, 0.5625, 0.25, 0.5625, 0.25, 0.5, 0.25, 0.375, 0.25, 0.4062, 0.25, 0.4062, 0.25, 0.375, 0.25, 0.625, 0.5, 0.5625, 0.5, 0.5625, 0.5, 0.625, 0.5, 0.375, 0.5, 0.125, 0.5, 0.125, 0.5, 0.375, 0.5, 0.5, 0.5, 0.4375, 0.5, 0.4375, 0.5, 0.5, 0.5, 0.625, 0.25, 0.625, 0.25, 0.625, 0.25, 0.625, 0.25, 0.4375, 0.5, 0.4062, 0.5, 0.4062, 0.5, 0.4375, 0.5, 0.4062, 0.25, 0.4375, 0.25, 0.4375, 0.25, 0.4062, 0.25, 0.5625, 0.5, 0.5, 0.5, 0.5, 0.5, 0.5625, 0.5, 0.4375, 0.25, 0.5, 0.25, 0.5, 0.25, 0.4375, 0.25, 0.4062, 0.5, 0.375, 0.5, 0.375, 0.5, 0.4062, 0.5, 0.5625, 0.25, 0.625, 0.25, 0.625, 0.25, 0.5625, 0.25, 0.5, 0.25, 0.5625, 0.25, 0.5625, 0.25, 0.5, 0.25, 0.375, 0.25, 0.4062, 0.25, 0.4062, 0.25, 0.375, 0.25, 0.625, 0.5, 0.5625, 0.5, 0.5625, 0.5, 0.625, 0.5, 0.375, 0.5, 0.125, 0.5, 0.125, 0.5, 0.375, 0.5, 0.5, 0.5, 0.4375, 0.5, 0.4375, 0.5, 0.5, 0.5, 0.875, 0.5, 0.625, 0.5, 0.625, 0.5, 0.875, 0.5, 0.4375, 0.5, 0.4062, 0.5, 0.4062, 0.5, 0.4375, 0.5, 0.4062, 0.25, 0.4375, 0.25, 0.4375, 0.25, 0.4062, 0.25, 0.5625, 0.5, 0.5, 0.5, 0.5, 0.5, 0.5625, 0.5, 0.4375, 0.25, 0.5, 0.25, 0.5, 0.25, 0.4375, 0.25, 0.4062, 0.5, 0.375, 0.5, 0.375, 0.5, 0.4062, 0.5, 0.5625, 0.25, 0.625, 0.25, 0.625, 0.25, 0.5625, 0.25, 0.5, 0.25, 0.5625, 0.25, 0.5625, 0.25, 0.5, 0.25, 0.375, 0.25, 0.4062, 0.25, 0.4062, 0.25, 0.375, 0.25, 0.625, 0.5, 0.5625, 0.5, 0.5625, 0.5, 0.625, 0.5, 0.375, 0.5, 0.125, 0.5, 0.125, 0.5, 0.375, 0.5, 0.5, 0.5, 0.4375, 0.5, 0.4375, 0.5, 0.5, 0.5, 0.875, 0.5, 0.625, 0.5, 0.625, 0.5, 0.875, 0.5, 0.4375, 0.5, 0.4062, 0.5, 0.4062, 0.5, 0.4375, 0.5, 0.4062, 0.25, 0.4375, 0.25, 0.4375, 0.25, 0.4062, 0.25, 0.5625, 0.5, 0.5, 0.5, 0.5, 0.5, 0.5625, 0.5, 0.4375, 0.25, 0.5, 0.25, 0.5, 0.25, 0.4375, 0.25, 0.4062, 0.5, 0.375, 0.5, 0.375, 0.5, 0.4062, 0.5, 0.5625, 0.25, 0.625, 0.25, 0.625, 0.25, 0.5625, 0.25, 0.5, 0.25, 0.5625, 0.25, 0.5625, 0.25, 0.5, 0.25, 0.375, 0.25, 0.4062, 0.25, 0.4062, 0.25, 0.375, 0.25, 0.375, 0.5316, 0.4062, 0.5316, 0.4062, 0.5377, 0.375, 0.5377, 0.375, 0.1875, 0.4062, 0.1875, 0.4062, 0.2123, 0.375, 0.2123, 0.4062, 0.1875, 0.4375, 0.1875, 0.4375, 0.2123, 0.4062, 0.2123, 0.4062, 0.5316, 0.4375, 0.5316, 0.4375, 0.5377, 0.4062, 0.5377, 0.5, 0.1875, 0.5625, 0.1875, 0.5625, 0.2123, 0.5, 0.2123, 0.5, 0.5316, 0.5625, 0.5316, 0.5625, 0.5377, 0.5, 0.5377, 0.5625, 0.5316, 0.625, 0.5316, 0.625, 0.5377, 0.5625, 0.5377, 0.125, 0.5316, 0.375, 0.5316, 0.375, 0.5377, 0.125, 0.5377, 0.625, 0.5316, 0.875, 0.5316, 0.875, 0.5377, 0.625, 0.5377, 0.4375, 0.5316, 0.5, 0.5316, 0.5, 0.5377, 0.4375, 0.5377, 0.4375, 0.1875, 0.5, 0.1875, 0.5, 0.2123, 0.4375, 0.2123, 0.5625, 0.1875, 0.625, 0.1875, 0.625, 0.2123, 0.5625, 0.2123, 0.4375, 0.5, 0.5, 0.5, 0.5, 0.5316, 0.4375, 0.5316, 0.625, 0.5, 0.875, 0.5, 0.875, 0.5316, 0.625, 0.5316, 0.125, 0.5, 0.375, 0.5, 0.375, 0.5316, 0.125, 0.5316, 0.5625, 0.5, 0.625, 0.5, 0.625, 0.5316, 0.5625, 0.5316, 0.5, 0.5, 0.5625, 0.5, 0.5625, 0.5316, 0.5, 0.5316, 0.4062, 0.5, 0.4375, 0.5, 0.4375, 0.5316, 0.4062, 0.5316, 0.375, 0.5, 0.4062, 0.5, 0.4062, 0.5316, 0.375, 0.5316, 0.375, 0.2123, 0.4062, 0.2123, 0.4062, 0.2184, 0.375, 0.2184, 0.4062, 0.2123, 0.4375, 0.2123, 0.4375, 0.2184, 0.4062, 0.2184, 0.5, 0.2123, 0.5625, 0.2123, 0.5625, 0.2184, 0.5, 0.2184, 0.4375, 0.2123, 0.5, 0.2123, 0.5, 0.2184, 0.4375, 0.2184, 0.5625, 0.2123, 0.625, 0.2123, 0.625, 0.2184, 0.5625, 0.2184, 0.375, 0.25, 0.4062, 0.25, 0.4062, 0.25, 0.375, 0.25, 0.4375, 0.5, 0.4062, 0.5, 0.4062, 0.5, 0.4375, 0.5, 0.4062, 0.5, 0.375, 0.5, 0.375, 0.5, 0.4062, 0.5, 0.4062, 0.25, 0.4375, 0.25, 0.4375, 0.25, 0.4062, 0.25, 0.5625, 0.25, 0.625, 0.25, 0.625, 0.25, 0.5625, 0.25, 0.5, 0.5, 0.4375, 0.5, 0.4375, 0.5, 0.5, 0.5, 0.375, 0.5, 0.125, 0.5, 0.125, 0.5, 0.375, 0.5, 0.875, 0.5, 0.625, 0.5, 0.625, 0.5, 0.875, 0.5, 0.5, 0.25, 0.5625, 0.25, 0.5625, 0.25, 0.5, 0.25, 0.625, 0.5, 0.5625, 0.5, 0.5625, 0.5, 0.625, 0.5, 0.5625, 0.5, 0.5, 0.5, 0.5, 0.5, 0.5625, 0.5, 0.4375, 0.25, 0.5, 0.25, 0.5, 0.25, 0.4375, 0.25, 0.375, 0.25, 0.4062, 0.25, 0.4062, 0.25, 0.375, 0.25, 0.4375, 0.5, 0.4062, 0.5, 0.4062, 0.5, 0.4375, 0.5, 0.4062, 0.5, 0.375, 0.5, 0.375, 0.5, 0.4062, 0.5, 0.4062, 0.25, 0.4375, 0.25, 0.4375, 0.25, 0.4062, 0.25, 0.5625, 0.25, 0.625, 0.25, 0.625, 0.25, 0.5625, 0.25, 0.5, 0.5, 0.4375, 0.5, 0.4375, 0.5, 0.5, 0.5, 0.375, 0.5, 0.125, 0.5, 0.125, 0.5, 0.375, 0.5, 0.875, 0.5, 0.625, 0.5, 0.625, 0.5, 0.875, 0.5, 0.5, 0.25, 0.5625, 0.25, 0.5625, 0.25, 0.5, 0.25, 0.625, 0.5, 0.5625, 0.5, 0.5625, 0.5, 0.625, 0.5, 0.5625, 0.5, 0.5, 0.5, 0.5, 0.5, 0.5625, 0.5, 0.4375, 0.25, 0.5, 0.25, 0.5, 0.25, 0.4375, 0.25, 0.375, 0.25, 0.4062, 0.25, 0.4062, 0.25, 0.375, 0.25, 0.4375, 0.5, 0.4062, 0.5, 0.4062, 0.5, 0.4375, 0.5, 0.4062, 0.5, 0.375, 0.5, 0.375, 0.5, 0.4062, 0.5, 0.4062, 0.25, 0.4375, 0.25, 0.4375, 0.25, 0.4062, 0.25, 0.5625, 0.25, 0.625, 0.25, 0.625, 0.25, 0.5625, 0.25, 0.5, 0.5, 0.4375, 0.5, 0.4375, 0.5, 0.5, 0.5, 0.375, 0.5, 0.125, 0.5, 0.125, 0.5, 0.375, 0.5, 0.875, 0.5, 0.625, 0.5, 0.625, 0.5, 0.875, 0.5, 0.5, 0.25, 0.5625, 0.25, 0.5625, 0.25, 0.5, 0.25, 0.625, 0.5, 0.5625, 0.5, 0.5625, 0.5, 0.625, 0.5, 0.5625, 0.5, 0.5, 0.5, 0.5, 0.5, 0.5625, 0.5, 0.4375, 0.25, 0.5, 0.25, 0.5, 0.25, 0.4375, 0.25, 0.375, 0.25, 0.4062, 0.25, 0.4062, 0.25, 0.375, 0.25, 0.5, 0.25, 0.5625, 0.25, 0.5625, 0.25, 0.5, 0.25, 0.5625, 0.25, 0.625, 0.25, 0.625, 0.25, 0.5625, 0.25, 0.4062, 0.5, 0.375, 0.5, 0.375, 0.5, 0.4062, 0.5, 0.4375, 0.25, 0.5, 0.25, 0.5, 0.25, 0.4375, 0.25, 0.5625, 0.5, 0.5, 0.5, 0.5, 0.5, 0.5625, 0.5, 0.4062, 0.25, 0.4375, 0.25, 0.4375, 0.25, 0.4062, 0.25, 0.4375, 0.5, 0.4062, 0.5, 0.4062, 0.5, 0.4375, 0.5, 0.875, 0.5, 0.625, 0.5, 0.625, 0.5, 0.875, 0.5, 0.5, 0.5, 0.4375, 0.5, 0.4375, 0.5, 0.5, 0.5, 0.375, 0.5, 0.125, 0.5, 0.125, 0.5, 0.375, 0.5, 0.625, 0.5, 0.5625, 0.5, 0.5625, 0.5, 0.625, 0.5, 0.5, 0.5, 0.4375, 0.5, 0.4375, 0.5, 0.5, 0.5, 0.875, 0.5, 0.625, 0.5, 0.625, 0.5, 0.875, 0.5, 0.4375, 0.5, 0.4062, 0.5, 0.4062, 0.5, 0.4375, 0.5, 0.375, 0.25, 0.4062, 0.25, 0.4062, 0.25, 0.375, 0.25, 0.5, 0.25, 0.5625, 0.25, 0.5625, 0.25, 0.5, 0.25, 0.4062, 0.25, 0.4375, 0.25, 0.4375, 0.25, 0.4062, 0.25, 0.5625, 0.5, 0.5, 0.5, 0.5, 0.5, 0.5625, 0.5, 0.4375, 0.25, 0.5, 0.25, 0.5, 0.25, 0.4375, 0.25, 0.4062, 0.5, 0.375, 0.5, 0.375, 0.5, 0.4062, 0.5, 0.5625, 0.25, 0.625, 0.25, 0.625, 0.25, 0.5625, 0.25, 0.5, 0.25, 0.5625, 0.25, 0.5625, 0.25, 0.5, 0.25, 0.375, 0.25, 0.4062, 0.25, 0.4062, 0.25, 0.375, 0.25, 0.875, 0.5, 0.625, 0.5, 0.625, 0.5, 0.875, 0.5, 0.4375, 0.5, 0.4062, 0.5, 0.4062, 0.5, 0.4375, 0.5, 0.375, 0.25, 0.4062, 0.25, 0.4062, 0.25, 0.375, 0.25, 0.5, 0.25, 0.5625, 0.25, 0.5625, 0.25, 0.5, 0.25, 0.5625, 0.25, 0.625, 0.25, 0.625, 0.25, 0.5625, 0.25, 0.375, 0.5, 0.125, 0.5, 0.125, 0.5, 0.375, 0.5, 0.625, 0.5, 0.5625, 0.5, 0.5625, 0.5, 0.625, 0.5, 0.4062, 0.25, 0.4375, 0.25, 0.4375, 0.25, 0.4062, 0.25, 0.5625, 0.5, 0.5, 0.5, 0.5, 0.5, 0.5625, 0.5, 0.4375, 0.25, 0.5, 0.25, 0.5, 0.25, 0.4375, 0.25, 0.4062, 0.5, 0.375, 0.5, 0.375, 0.5, 0.4062, 0.5, 0.5625, 0.25, 0.625, 0.25, 0.625, 0.25, 0.5625, 0.25, 0.4375, 0.5, 0.4062, 0.5, 0.4062, 0.5, 0.4375, 0.5, 0.375, 0.25, 0.4062, 0.25, 0.4062, 0.25, 0.375, 0.25, 0.5, 0.25, 0.5625, 0.25, 0.5625, 0.25, 0.5, 0.25, 0.5625, 0.25, 0.625, 0.25, 0.625, 0.25, 0.5625, 0.25, 0.4062, 0.5, 0.375, 0.5, 0.375, 0.5, 0.4062, 0.5, 0.5, 0.5, 0.4375, 0.5, 0.4375, 0.5, 0.5, 0.5, 0.375, 0.5, 0.125, 0.5, 0.125, 0.5, 0.375, 0.5, 0.625, 0.5, 0.5625, 0.5, 0.5625, 0.5, 0.625, 0.5, 0.4062, 0.25, 0.4375, 0.25, 0.4375, 0.25, 0.4062, 0.25, 0.5625, 0.5, 0.5, 0.5, 0.5, 0.5, 0.5625, 0.5, 0.4375, 0.25, 0.5, 0.25, 0.5, 0.25, 0.4375, 0.25, 0.4062, 0.5, 0.375, 0.5, 0.375, 0.5, 0.4062, 0.5, 0.375, 0.25, 0.4062, 0.25, 0.4062, 0.25, 0.375, 0.25, 0.5, 0.25, 0.5625, 0.25, 0.5625, 0.25, 0.5, 0.25, 0.5625, 0.25, 0.625, 0.25, 0.625, 0.25, 0.5625, 0.25, 0.4062, 0.5, 0.375, 0.5, 0.375, 0.5, 0.4062, 0.5, 0.4375, 0.25, 0.5, 0.25, 0.5, 0.25, 0.4375, 0.25, 0.875, 0.5, 0.625, 0.5, 0.625, 0.5, 0.875, 0.5, 0.5, 0.5, 0.4375, 0.5, 0.4375, 0.5, 0.5, 0.5, 0.375, 0.5, 0.125, 0.5, 0.125, 0.5, 0.375, 0.5, 0.625, 0.5, 0.5625, 0.5, 0.5625, 0.5, 0.625, 0.5, 0.4062, 0.25, 0.4375, 0.25, 0.4375, 0.25, 0.4062, 0.25, 0.5625, 0.5, 0.5, 0.5, 0.5, 0.5, 0.5625, 0.5, 0.4375, 0.25, 0.5, 0.25, 0.5, 0.25, 0.4375, 0.25, 0.5, 0.25, 0.5625, 0.25, 0.5625, 0.25, 0.5, 0.25, 0.5625, 0.25, 0.625, 0.25, 0.625, 0.25, 0.5625, 0.25, 0.4062, 0.5, 0.375, 0.5, 0.375, 0.5, 0.4062, 0.5, 0.4375, 0.25, 0.5, 0.25, 0.5, 0.25, 0.4375, 0.25, 0.5625, 0.5, 0.5, 0.5, 0.5, 0.5, 0.5625, 0.5, 0.4375, 0.5, 0.4062, 0.5, 0.4062, 0.5, 0.4375, 0.5, 0.875, 0.5, 0.625, 0.5, 0.625, 0.5, 0.875, 0.5, 0.5, 0.5, 0.4375, 0.5, 0.4375, 0.5, 0.5, 0.5, 0.375, 0.5, 0.125, 0.5, 0.125, 0.5, 0.375, 0.5, 0.625, 0.5, 0.5625, 0.5, 0.5625, 0.5, 0.625, 0.5, 0.4062, 0.25, 0.4375, 0.25, 0.4375, 0.25, 0.4062, 0.25, 0.5625, 0.5, 0.5, 0.5, 0.5, 0.5, 0.5625, 0.5, 0.5625, 0.25, 0.625, 0.25, 0.625, 0.5, 0.5625, 0.5, 0.4375, 0.25, 0.5, 0.25, 0.5, 0.5, 0.4375, 0.5, 0.5, 0.25, 0.5625, 0.25, 0.5625, 0.5, 0.5, 0.5, 0.4062, 0.25, 0.4375, 0.25, 0.4375, 0.5, 0.4062, 0.5, 0.375, 0.25, 0.4062, 0.25, 0.4062, 0.5, 0.375, 0.5, 0.375, 0.25, 0.4062, 0.25, 0.4062, 0.25, 0.375, 0.25, 0.4375, 0.5, 0.4062, 0.5, 0.4062, 0.5, 0.4375, 0.5, 0.375, 0.5, 0.125, 0.5, 0.125, 0.5, 0.375, 0.5, 0.5, 0.5, 0.4375, 0.5, 0.4375, 0.5, 0.5, 0.5, 0.375, 0.25, 0.375, 0.5, 0.375, 0.5, 0.375, 0.25, 0.625, 0.5, 0.5625, 0.5, 0.5625, 0.5, 0.625, 0.5, 0.4062, 0.25, 0.4375, 0.25, 0.4375, 0.25, 0.4062, 0.25, 0.4062, 0.25, 0.4062, 0.25, 0.4062, 0.25, 0.4062, 0.25, 0.4375, 0.5, 0.4062, 0.5, 0.4062, 0.5, 0.4375, 0.5, 0.4062, 0.25, 0.4062, 0.25, 0.4062, 0.25, 0.4062, 0.25, 0.4062, 0.25, 0.4375, 0.25, 0.4375, 0.25, 0.4062, 0.25, 0.4375, 0.25, 0.4062, 0.25, 0.4062, 0.25, 0.4375, 0.25, 0.4062, 0.5, 0.4062, 0.5, 0.4062, 0.5, 0.4062, 0.5, 0.4375, 0.5, 0.4062, 0.5, 0.4062, 0.5, 0.4375, 0.5, 0.4062, 0.5, 0.4375, 0.5, 0.4375, 0.5, 0.4062, 0.5, 0.4375, 0.25, 0.4062, 0.25, 0.4062, 0.25, 0.4375, 0.25, 0.4375, 0.5, 0.4375, 0.5, 0.4375, 0.5, 0.4375, 0.5, 0.4375, 0.25, 0.4375, 0.25, 0.4375, 0.25, 0.4375, 0.25, 0.4062, 0.5, 0.4375, 0.5, 0.4375, 0.5, 0.4062, 0.5, 0.4062, 0.25, 0.4375, 0.25, 0.4375, 0.25, 0.4062, 0.25, 0.4375, 0.5, 0.4375, 0.5, 0.4375, 0.5, 0.4375, 0.5, 0.4375, 0.25, 0.4062, 0.25, 0.4062, 0.25, 0.4375, 0.25, 0.4062, 0.5, 0.4062, 0.5, 0.4062, 0.5, 0.4062, 0.5, 0.4375, 0.5, 0.4375, 0.5, 0.4375, 0.5, 0.4375, 0.5, 0.4062, 0.25, 0.4375, 0.25, 0.4375, 0.25, 0.4062, 0.25, 0.4062, 0.5, 0.4062, 0.5, 0.4062, 0.5, 0.4062, 0.5, 0.4375, 0.5, 0.4062, 0.5, 0.4062, 0.5, 0.4375, 0.5, 0.4062, 0.25, 0.4062, 0.25, 0.4062, 0.25, 0.4062, 0.25, 0.4375, 0.25, 0.4375, 0.25, 0.4375, 0.25, 0.4375, 0.25, 0.4062, 0.5, 0.4375, 0.5, 0.4375, 0.5, 0.4062, 0.5, 0.4062, 0.25, 0.4375, 0.25, 0.4375, 0.25, 0.4062, 0.25, 0.4375, 0.5, 0.4062, 0.5, 0.4062, 0.5, 0.4375, 0.5, 0.4062, 0.25, 0.4375, 0.25, 0.4375, 0.25, 0.4062, 0.25, 0.4375, 0.25, 0.4062, 0.25, 0.4062, 0.25, 0.4375, 0.25, 0.4062, 0.5, 0.4062, 0.5, 0.4062, 0.5, 0.4062, 0.5, 0.4375, 0.5, 0.4062, 0.5, 0.4062, 0.5, 0.4375, 0.5, 0.4062, 0.25, 0.4062, 0.25, 0.4062, 0.25, 0.4062, 0.25, 0.4375, 0.25, 0.4375, 0.25, 0.4375, 0.25, 0.4375, 0.25, 0.4062, 0.5, 0.4375, 0.5, 0.4375, 0.5, 0.4062, 0.5, 0.625, 0.25, 0.625, 0.25, 0.625, 0.25, 0.625, 0.25, 0.625, 0.5, 0.875, 0.5, 0.875, 0.5, 0.625, 0.5, 0.625, 0.25, 0.625, 0.25, 0.625, 0.25, 0.625, 0.25, 0.625, 0.5, 0.625, 0.5, 0.625, 0.5, 0.625, 0.5, 0.625, 0.5, 0.625, 0.5, 0.625, 0.5, 0.625, 0.5, 0.625, 0.5, 0.875, 0.5, 0.875, 0.5, 0.625, 0.5, 0.625, 0.25, 0.625, 0.25, 0.625, 0.25, 0.625, 0.25, 0.625, 0.5, 0.625, 0.5, 0.625, 0.5, 0.625, 0.5, 0.625, 0.5, 0.625, 0.5, 0.625, 0.5, 0.625, 0.5, 0.875, 0.5, 0.625, 0.5, 0.625, 0.5, 0.875, 0.5, 0.625, 0.5, 0.625, 0.5, 0.625, 0.5, 0.625, 0.5, 0.625, 0.25, 0.625, 0.25, 0.625, 0.25, 0.625, 0.25, 0.625, 0.25, 0.625, 0.25, 0.625, 0.25, 0.625, 0.25, 0.625, 0.5, 0.875, 0.5, 0.875, 0.5, 0.625, 0.5, 0.625, 0.5, 0.875, 0.5, 0.875, 0.5, 0.625, 0.5, 0.625, 0.25, 0.625, 0.25, 0.625, 0.25, 0.625, 0.25, 0.625, 0.5, 0.625, 0.5, 0.625, 0.5, 0.625, 0.5, 0.875, 0.5, 0.625, 0.5, 0.625, 0.5, 0.875, 0.5, 0.625, 0.25, 0.625, 0.25, 0.625, 0.25, 0.625, 0.25, 0.625, 0.5, 0.625, 0.5, 0.625, 0.5, 0.625, 0.5, 0.625, 0.5, 0.625, 0.5, 0.625, 0.5, 0.625, 0.5, 0.875, 0.5, 0.625, 0.5, 0.625, 0.5, 0.875, 0.5, 0.625, 0.5, 0.625, 0.5, 0.625, 0.5, 0.625, 0.5, 0.625, 0.25, 0.625, 0.25, 0.625, 0.25, 0.625, 0.25, 0.875, 0.5, 0.625, 0.5, 0.625, 0.5, 0.875, 0.5, 0.875, 0.5, 0.625, 0.5, 0.625, 0.5, 0.875, 0.5, 0.625, 0.5, 0.875, 0.5, 0.875, 0.5, 0.625, 0.5, 0.625, 0.25, 0.625, 0.25, 0.625, 0.25, 0.625, 0.25, 0.625, 0.5, 0.625, 0.5, 0.625, 0.5, 0.625, 0.5, 0.875, 0.5, 0.625, 0.5, 0.625, 0.5, 0.875, 0.5, 0.375, 0.5, 0.375, 0.5, 0.375, 0.5, 0.375, 0.5, 0.375, 0.25, 0.375, 0.25, 0.375, 0.25, 0.375, 0.25, 0.625, 0.25, 0.625, 0.25, 0.625, 0.25, 0.625, 0.25, 0.375, 0.5, 0.375, 0.5, 0.375, 0.5, 0.375, 0.5, 0.625, 0.5, 0.625, 0.25, 0.625, 0.25, 0.625, 0.5, 0.625, 0.5, 0.625, 0.5, 0.625, 0.5, 0.625, 0.5, 0.875, 0.5, 0.625, 0.5, 0.625, 0.5, 0.875, 0.5, 0.375, 0.25, 0.375, 0.25, 0.375, 0.25, 0.375, 0.25, 0.875, 0.5, 0.625, 0.5, 0.625, 0.5, 0.875, 0.5, 0.375, 0.25, 0.375, 0.25, 0.375, 0.25, 0.375, 0.25, 0.375, 0.25, 0.375, 0.5, 0.375, 0.5, 0.375, 0.25, 0.375, 0.5, 0.125, 0.5, 0.125, 0.5, 0.375, 0.5, 0.625, 0.5, 0.625, 0.5, 0.625, 0.5, 0.625, 0.5, 0.625, 0.25, 0.625, 0.25, 0.625, 0.25, 0.625, 0.25, 0.625, 0.5, 0.625, 0.25, 0.625, 0.25, 0.625, 0.5, 0.875, 0.5, 0.625, 0.5, 0.625, 0.5, 0.875, 0.5, 0.375, 0.5, 0.125, 0.5, 0.125, 0.5, 0.375, 0.5, 0.375, 0.5, 0.375, 0.5, 0.375, 0.5, 0.375, 0.5, 0.375, 0.25, 0.375, 0.5, 0.375, 0.5, 0.375, 0.25, 0.375, 0.5, 0.125, 0.5, 0.125, 0.5, 0.375, 0.5])
me_cube.materials.append(mat_material)
me_cube.materials.append(mat_material_002)
me_cube.materials.append(mat_material_001)
me_cube.materials.append(mat_material_003)
me_cube.materials.append(mat_material_004)
me_cube.use_remesh_preserve_volume = False
me_cube.use_remesh_preserve_attributes = False
me_cube.use_mirror_vertex_groups = False
me_cube.update()

# ---- objects
ob_tubar_o = bpy.data.objects.new('Tubarão', me_cube)
ob_light = bpy.data.objects.new('Light', light_light)
ob_camera = bpy.data.objects.new('Camera', cam_camera)
ob_lado = bpy.data.objects.new('Lado', None)
ob_frente = bpy.data.objects.new('Frente', None)
ob_baixo = bpy.data.objects.new('Baixo', None)

# ---- transforms, parenting, visibility, modifiers, constraints
ob_tubar_o.location = (0.0, 0.0, 0.0)
ob_tubar_o.lock_rotations_4d = False
ob_tubar_o.empty_display_type = 'ARROWS'
ob_tubar_o.lineart.crease_threshold = 0.0
ob_light.location = (4.076, 1.005, 5.904)
ob_light.rotation_euler = (0.6503, 0.05522, 1.866)
ob_light.lock_rotations_4d = False
ob_light.empty_display_type = 'ARROWS'
ob_light.color = (0.0, 0.0, 0.0, 0.0)
ob_light.lineart.crease_threshold = 0.0
ob_camera.location = (7.359, -6.926, 4.958)
ob_camera.rotation_euler = (1.109, 0.0, 0.8149)
ob_camera.lock_rotations_4d = False
ob_camera.empty_display_type = 'ARROWS'
ob_camera.color = (0.0, 0.0, 0.0, 0.0)
ob_camera.display_type = 'WIRE'
ob_camera.lineart.crease_threshold = 0.0
ob_lado.location = (-8.438, 0.0, 0.0)
ob_lado.rotation_euler = (1.571, -0.0, 1.571)
ob_lado.scale = (4.473, 4.473, 4.473)
ob_lado.empty_display_type = 'IMAGE'
ob_lado.empty_display_size = 5.0
ob_frente.location = (-0.08311, 12.27, -0.1924)
ob_frente.rotation_euler = (1.571, -0.0, -0.0)
ob_frente.scale = (1.987, 1.987, 1.987)
ob_frente.empty_display_type = 'IMAGE'
ob_frente.empty_display_size = 5.0
ob_baixo.location = (-0.1089, -0.2466, -7.574)
ob_baixo.rotation_euler = (0.0, -0.0, 1.566)
ob_baixo.scale = (4.457, 4.457, 4.457)
ob_baixo.empty_display_type = 'IMAGE'
ob_baixo.empty_display_size = 5.0

# ---- collection membership
col_collection.objects.link(ob_tubar_o)
col_collection.objects.link(ob_light)
col_collection.objects.link(ob_camera)
col_collection.objects.link(ob_lado)
col_collection.objects.link(ob_frente)
col_collection.objects.link(ob_baixo)

# ---- scene / render settings (as saved in the file)
scene.camera = ob_camera
scene.frame_start = 1; scene.frame_end = 250; scene.frame_set(1)
scene.render.engine = 'BLENDER_EEVEE_NEXT'
scene.cycles.sampling_pattern = 'TABULATED_SOBOL'
scene.cycles.use_light_tree = False
scene.view_settings.view_transform = 'Filmic'
bpy.context.view_layer.update()
